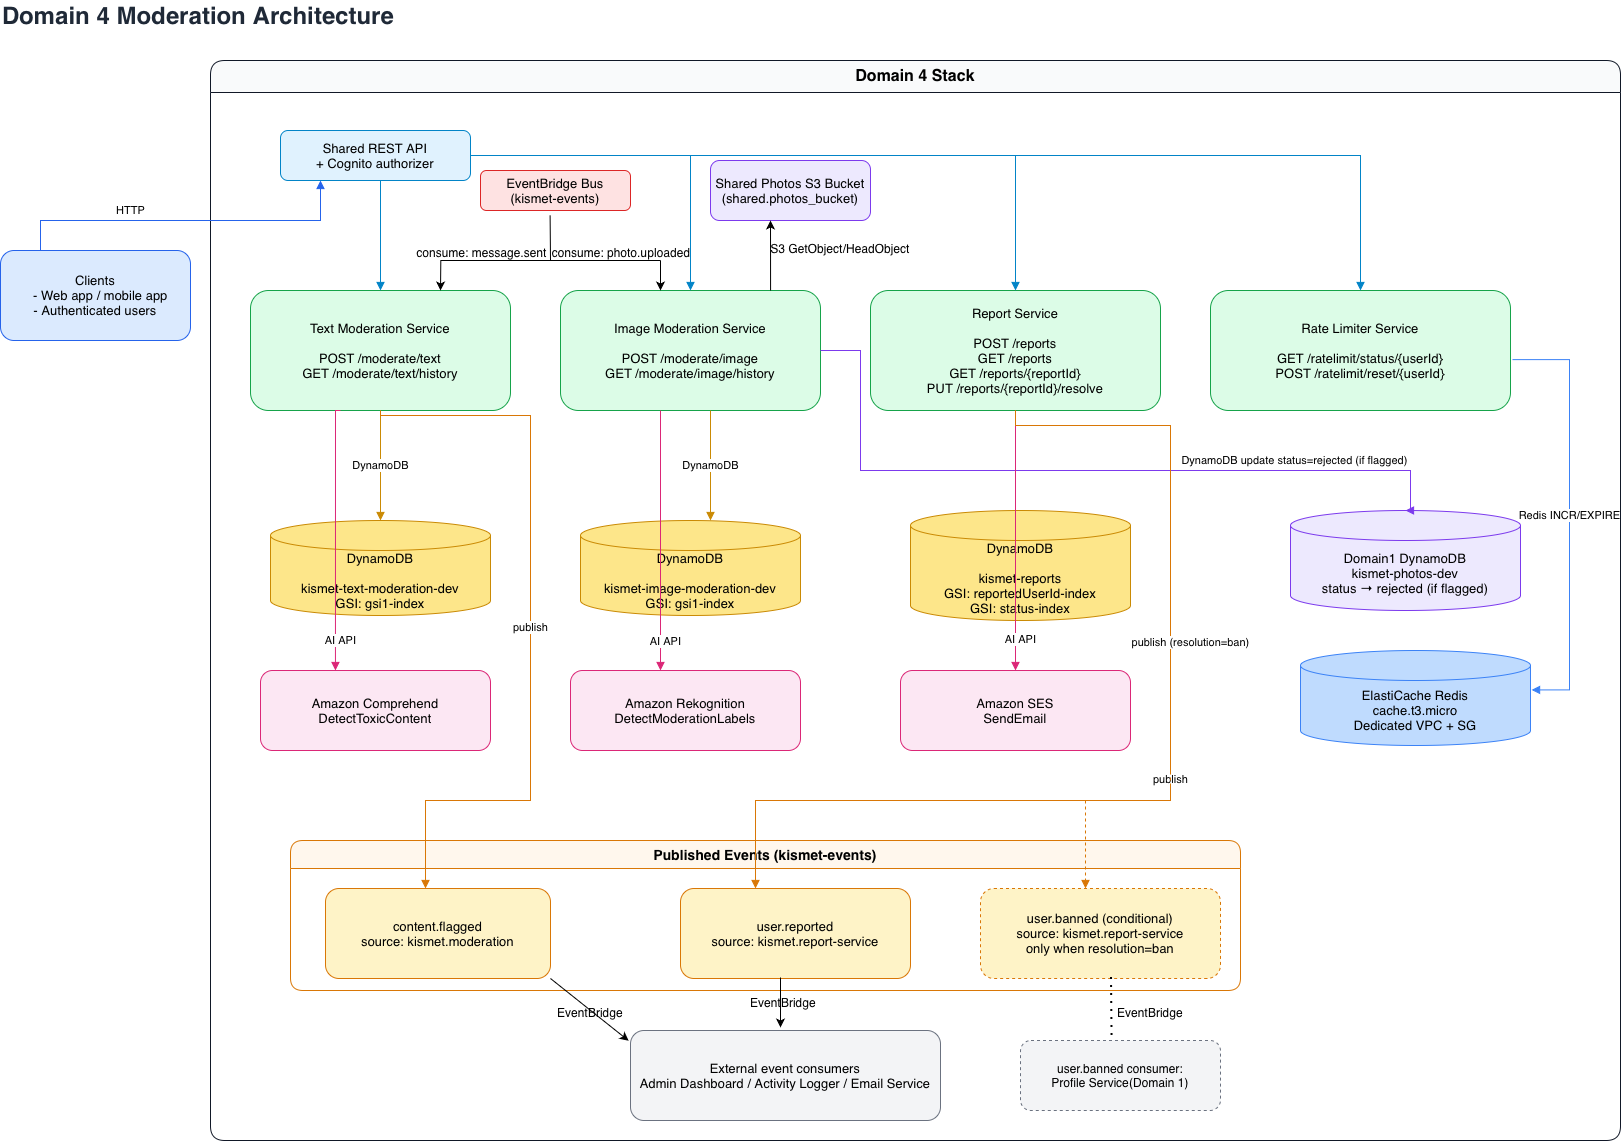

The diagram above was exported from draw.io. Its source (the exported page's mxGraphModel, read from the mxfile embedded in the PNG):
<mxGraphModel dx="1173" dy="1137" grid="1" gridSize="10" guides="1" tooltips="1" connect="1" arrows="1" fold="1" page="1" pageScale="1" pageWidth="1700" pageHeight="1200" math="0" shadow="0">
  <root>
    <mxCell id="0" />
    <mxCell id="1" parent="0" />
    <mxCell id="title" parent="1" style="text;html=1;strokeColor=none;fillColor=none;align=left;verticalAlign=middle;fontSize=24;fontStyle=1;fontColor=#1f2937;" value="Domain 4 Moderation Architecture" vertex="1">
      <mxGeometry height="30" width="520" x="30" y="50" as="geometry" />
    </mxCell>
    <mxCell id="client" parent="1" style="rounded=1;whiteSpace=wrap;html=1;fillColor=#dbeafe;strokeColor=#2563eb;fontSize=13;" value="Clients&lt;br&gt;&amp;nbsp; &amp;nbsp;- Web app / mobile app&lt;br&gt;- Authenticated users" vertex="1">
      <mxGeometry height="90" width="190" x="30" y="300" as="geometry" />
    </mxCell>
    <mxCell id="domain" parent="1" style="swimlane;html=1;rounded=1;whiteSpace=wrap;horizontal=1;startSize=32;fillColor=#f9fafb;strokeColor=#111827;fontSize=16;fontStyle=1;" value="Domain 4 Stack" vertex="1">
      <mxGeometry height="1080" width="1410" x="240" y="110" as="geometry" />
    </mxCell>
    <mxCell id="restApi" parent="domain" style="rounded=1;whiteSpace=wrap;html=1;fillColor=#e0f2fe;strokeColor=#0284c7;fontSize=13;" value="Shared REST API&#10;+ Cognito authorizer" vertex="1">
      <mxGeometry height="50" width="190" x="70" y="70" as="geometry" />
    </mxCell>
    <mxCell id="eventBus" parent="domain" style="rounded=1;whiteSpace=wrap;html=1;fillColor=#fee2e2;strokeColor=#dc2626;fontSize=13;" value="EventBridge Bus&lt;div&gt;(kismet-events)&lt;/div&gt;" vertex="1">
      <mxGeometry height="40" width="150" x="270" y="110" as="geometry" />
    </mxCell>
    <mxCell id="textService" parent="domain" style="rounded=1;whiteSpace=wrap;html=1;fillColor=#dcfce7;strokeColor=#16a34a;fontSize=13;" value="Text Moderation Service&lt;div&gt;&lt;br&gt;POST /moderate/text&lt;br&gt;GET /moderate/text/history&lt;/div&gt;" vertex="1">
      <mxGeometry height="120" width="260" x="40" y="230" as="geometry" />
    </mxCell>
    <mxCell id="imageService" parent="domain" style="rounded=1;whiteSpace=wrap;html=1;fillColor=#dcfce7;strokeColor=#16a34a;fontSize=13;" value="Image Moderation Service&lt;div&gt;&lt;br&gt;POST /moderate/image&lt;br&gt;GET /moderate/image/history&lt;/div&gt;" vertex="1">
      <mxGeometry height="120" width="260" x="350" y="230" as="geometry" />
    </mxCell>
    <mxCell id="reportService" parent="domain" style="rounded=1;whiteSpace=wrap;html=1;fillColor=#dcfce7;strokeColor=#16a34a;fontSize=13;" value="Report Service&lt;div&gt;&lt;br&gt;POST /reports&lt;br&gt;GET /reports&lt;br&gt;GET /reports/{reportId}&lt;br&gt;PUT /reports/{reportId}/resolve&lt;/div&gt;" vertex="1">
      <mxGeometry height="120" width="290" x="660" y="230" as="geometry" />
    </mxCell>
    <mxCell id="rateService" parent="domain" style="rounded=1;whiteSpace=wrap;html=1;fillColor=#dcfce7;strokeColor=#16a34a;fontSize=13;" value="Rate Limiter Service&lt;div&gt;&lt;br&gt;GET /ratelimit/status/{userId}&lt;br&gt;POST /ratelimit/reset/{userId}&lt;/div&gt;" vertex="1">
      <mxGeometry height="120" width="300" x="1000" y="230" as="geometry" />
    </mxCell>
    <mxCell id="textTable" parent="domain" style="shape=cylinder3;whiteSpace=wrap;html=1;boundedLbl=1;fillColor=#fde68a;strokeColor=#ca8a04;fontSize=13;" value="DynamoDB&lt;div&gt;&lt;br&gt;kismet-text-moderation-dev&lt;br&gt;GSI: gsi1-index&lt;/div&gt;" vertex="1">
      <mxGeometry height="95" width="220" x="60" y="460" as="geometry" />
    </mxCell>
    <mxCell id="imageTable" parent="domain" style="shape=cylinder3;whiteSpace=wrap;html=1;boundedLbl=1;fillColor=#fde68a;strokeColor=#ca8a04;fontSize=13;" value="DynamoDB&lt;div&gt;&lt;br&gt;kismet-image-moderation-dev&lt;br&gt;GSI: gsi1-index&lt;/div&gt;" vertex="1">
      <mxGeometry height="95" width="220" x="370" y="460" as="geometry" />
    </mxCell>
    <mxCell id="reportsTable" parent="domain" style="shape=cylinder3;whiteSpace=wrap;html=1;boundedLbl=1;fillColor=#fde68a;strokeColor=#ca8a04;fontSize=13;" value="DynamoDB&lt;div&gt;&lt;br&gt;kismet-reports&lt;br&gt;GSI: reportedUserId-index&lt;br&gt;GSI: status-index&lt;/div&gt;" vertex="1">
      <mxGeometry height="110" width="220" x="700" y="450" as="geometry" />
    </mxCell>
    <mxCell id="domain1Photos" parent="domain" style="shape=cylinder3;whiteSpace=wrap;html=1;boundedLbl=1;fillColor=#ede9fe;strokeColor=#7c3aed;fontSize=13;" value="Domain1 DynamoDB&#10;kismet-photos-dev&#10;status → rejected (if flagged)" vertex="1">
      <mxGeometry height="100" width="230" x="1080" y="450" as="geometry" />
    </mxCell>
    <mxCell id="redis" parent="domain" style="shape=cylinder3;whiteSpace=wrap;html=1;boundedLbl=1;fillColor=#bfdbfe;strokeColor=#3b82f6;fontSize=13;" value="ElastiCache Redis&#10;cache.t3.micro&#10;Dedicated VPC + SG" vertex="1">
      <mxGeometry height="95" width="230" x="1090" y="590" as="geometry" />
    </mxCell>
    <mxCell id="comprehend" parent="domain" style="rounded=1;whiteSpace=wrap;html=1;fillColor=#fce7f3;strokeColor=#db2777;fontSize=13;" value="Amazon Comprehend&#10;DetectToxicContent" vertex="1">
      <mxGeometry height="80" width="230" x="50" y="610" as="geometry" />
    </mxCell>
    <mxCell id="rekognition" parent="domain" style="rounded=1;whiteSpace=wrap;html=1;fillColor=#fce7f3;strokeColor=#db2777;fontSize=13;" value="Amazon Rekognition&#10;DetectModerationLabels" vertex="1">
      <mxGeometry height="80" width="230" x="360" y="610" as="geometry" />
    </mxCell>
    <mxCell id="ses" parent="domain" style="rounded=1;whiteSpace=wrap;html=1;fillColor=#fce7f3;strokeColor=#db2777;fontSize=13;" value="Amazon SES&#10;SendEmail" vertex="1">
      <mxGeometry height="80" width="230" x="690" y="610" as="geometry" />
    </mxCell>
    <mxCell id="eventPublished" parent="domain" style="swimlane;html=1;rounded=1;whiteSpace=wrap;horizontal=1;startSize=28;fillColor=#fff7ed;strokeColor=#d97706;fontSize=14;fontStyle=1;" value="Published Events (kismet-events)" vertex="1">
      <mxGeometry height="150" width="950" x="80" y="780" as="geometry" />
    </mxCell>
    <mxCell id="contentFlagged" parent="eventPublished" style="rounded=1;whiteSpace=wrap;html=1;fillColor=#fef3c7;strokeColor=#d97706;fontSize=13;" value="content.flagged&#10;source: kismet.moderation" vertex="1">
      <mxGeometry height="90" width="225" x="35" y="48" as="geometry" />
    </mxCell>
    <mxCell id="userReported" parent="eventPublished" style="rounded=1;whiteSpace=wrap;html=1;fillColor=#fef3c7;strokeColor=#d97706;fontSize=13;" value="user.reported&#10;source: kismet.report-service" vertex="1">
      <mxGeometry height="90" width="230" x="390" y="48" as="geometry" />
    </mxCell>
    <mxCell id="userBanned" parent="eventPublished" style="rounded=1;whiteSpace=wrap;html=1;fillColor=#fef3c7;strokeColor=#d97706;fontSize=13;dashed=1;" value="user.banned (conditional)&#10;source: kismet.report-service&#10;only when resolution=ban" vertex="1">
      <mxGeometry height="90" width="240" x="690" y="48" as="geometry" />
    </mxCell>
    <mxCell id="VmrR-UE5TOEd8OBBb00K-24" edge="1" parent="eventPublished" style="endArrow=classic;html=1;rounded=0;entryX=-0.006;entryY=0.114;entryDx=0;entryDy=0;entryPerimeter=0;" target="consumers" value="">
      <mxGeometry height="50" relative="1" width="50" as="geometry">
        <mxPoint x="260" y="138" as="sourcePoint" />
        <mxPoint x="330" y="198" as="targetPoint" />
      </mxGeometry>
    </mxCell>
    <mxCell id="e2" edge="1" parent="domain" source="restApi" style="edgeStyle=orthogonalEdgeStyle;rounded=0;html=1;endArrow=block;endFill=1;strokeColor=#0284c7;" target="textService" value="">
      <mxGeometry relative="1" as="geometry">
        <Array as="points">
          <mxPoint x="170" y="180" />
          <mxPoint x="170" y="180" />
        </Array>
      </mxGeometry>
    </mxCell>
    <mxCell id="e3" edge="1" parent="domain" source="restApi" style="edgeStyle=orthogonalEdgeStyle;rounded=0;html=1;endArrow=block;endFill=1;strokeColor=#0284c7;" target="imageService" value="">
      <mxGeometry relative="1" as="geometry" />
    </mxCell>
    <mxCell id="e4" edge="1" parent="domain" source="restApi" style="edgeStyle=orthogonalEdgeStyle;rounded=0;html=1;endArrow=block;endFill=1;strokeColor=#0284c7;" target="reportService" value="">
      <mxGeometry relative="1" as="geometry" />
    </mxCell>
    <mxCell id="e5" edge="1" parent="domain" source="restApi" style="edgeStyle=orthogonalEdgeStyle;rounded=0;html=1;endArrow=block;endFill=1;strokeColor=#0284c7;" target="rateService" value="">
      <mxGeometry relative="1" as="geometry" />
    </mxCell>
    <mxCell id="e10" edge="1" parent="domain" source="textService" style="edgeStyle=orthogonalEdgeStyle;rounded=0;html=1;endArrow=block;endFill=1;strokeColor=#ca8a04;fontSize=11;" target="textTable" value="DynamoDB">
      <mxGeometry relative="1" as="geometry" />
    </mxCell>
    <mxCell id="e11" edge="1" parent="domain" style="edgeStyle=orthogonalEdgeStyle;rounded=0;html=1;endArrow=block;endFill=1;strokeColor=#ca8a04;fontSize=11;" value="DynamoDB">
      <mxGeometry relative="1" x="0.0031" as="geometry">
        <mxPoint as="offset" />
        <mxPoint x="500" y="350" as="sourcePoint" />
        <mxPoint x="500" y="460" as="targetPoint" />
      </mxGeometry>
    </mxCell>
    <mxCell id="e13" edge="1" parent="domain" style="edgeStyle=orthogonalEdgeStyle;rounded=0;html=1;endArrow=block;endFill=1;strokeColor=#3b82f6;fontSize=11;exitX=1.01;exitY=0.576;exitDx=0;exitDy=0;exitPerimeter=0;entryX=1.009;entryY=0.415;entryDx=0;entryDy=0;entryPerimeter=0;" value="Redis INCR/EXPIRE">
      <mxGeometry relative="1" as="geometry">
        <mxPoint as="offset" />
        <Array as="points">
          <mxPoint x="1359" y="299" />
          <mxPoint x="1359" y="629" />
        </Array>
        <mxPoint x="1302" y="299.1199999999999" as="sourcePoint" />
        <mxPoint x="1321.0700000000002" y="629.425" as="targetPoint" />
      </mxGeometry>
    </mxCell>
    <mxCell id="e15" edge="1" parent="domain" source="imageService" style="edgeStyle=orthogonalEdgeStyle;rounded=0;html=1;endArrow=block;endFill=1;strokeColor=#7c3aed;fontSize=11;exitX=1;exitY=0.5;exitDx=0;exitDy=0;entryX=0.5;entryY=0;entryDx=0;entryDy=0;" target="domain1Photos" value="DynamoDB update status=rejected (if flagged)">
      <mxGeometry relative="1" x="0.5733" y="10" as="geometry">
        <mxPoint as="offset" />
        <Array as="points">
          <mxPoint x="650" y="290" />
          <mxPoint x="650" y="410" />
          <mxPoint x="1200" y="410" />
        </Array>
      </mxGeometry>
    </mxCell>
    <mxCell id="e16" edge="1" parent="domain" style="edgeStyle=orthogonalEdgeStyle;rounded=0;html=1;endArrow=block;endFill=1;strokeColor=#db2777;fontSize=11;" value="AI API">
      <mxGeometry relative="1" x="0.7736" y="5" as="geometry">
        <mxPoint as="offset" />
        <Array as="points">
          <mxPoint x="125" y="350" />
        </Array>
        <mxPoint x="129.97857142857148" y="350" as="sourcePoint" />
        <mxPoint x="124.95000000000002" y="610" as="targetPoint" />
      </mxGeometry>
    </mxCell>
    <mxCell id="e17" edge="1" parent="domain" source="imageService" style="edgeStyle=orthogonalEdgeStyle;rounded=0;html=1;endArrow=block;endFill=1;strokeColor=#db2777;fontSize=11;" target="rekognition" value="AI API">
      <mxGeometry relative="1" x="0.7736" y="5" as="geometry">
        <mxPoint as="offset" />
        <Array as="points">
          <mxPoint x="450" y="430" />
          <mxPoint x="450" y="430" />
        </Array>
      </mxGeometry>
    </mxCell>
    <mxCell id="e18" edge="1" parent="domain" source="reportService" style="edgeStyle=orthogonalEdgeStyle;rounded=0;html=1;endArrow=block;endFill=1;strokeColor=#db2777;fontSize=11;" target="ses" value="AI API">
      <mxGeometry relative="1" x="0.76" y="5" as="geometry">
        <mxPoint as="offset" />
      </mxGeometry>
    </mxCell>
    <mxCell id="e19" edge="1" parent="domain" source="textService" style="edgeStyle=orthogonalEdgeStyle;rounded=0;html=1;endArrow=block;endFill=1;strokeColor=#d97706;fontSize=11;exitX=0.5;exitY=1;exitDx=0;exitDy=0;" target="contentFlagged" value="publish">
      <mxGeometry relative="1" as="geometry">
        <Array as="points">
          <mxPoint x="320" y="355" />
          <mxPoint x="320" y="740" />
          <mxPoint x="215" y="740" />
        </Array>
      </mxGeometry>
    </mxCell>
    <mxCell id="e21" edge="1" parent="domain" source="reportService" style="edgeStyle=orthogonalEdgeStyle;rounded=0;html=1;endArrow=block;endFill=1;strokeColor=#d97706;fontSize=11;exitX=0.5;exitY=1;exitDx=0;exitDy=0;" target="userReported" value="publish">
      <mxGeometry relative="1" as="geometry">
        <Array as="points">
          <mxPoint x="960" y="365" />
          <mxPoint x="960" y="740" />
          <mxPoint x="545" y="740" />
        </Array>
      </mxGeometry>
    </mxCell>
    <mxCell id="e22" edge="1" parent="domain" source="reportService" style="edgeStyle=orthogonalEdgeStyle;rounded=0;html=1;endArrow=block;endFill=1;strokeColor=#d97706;fontSize=11;dashed=1;exitX=0.5;exitY=1;exitDx=0;exitDy=0;" target="userBanned" value="publish (resolution=ban)">
      <mxGeometry relative="1" x="0.0767" y="20" as="geometry">
        <mxPoint as="offset" />
        <Array as="points">
          <mxPoint x="960" y="365" />
          <mxPoint x="960" y="740" />
          <mxPoint x="875" y="740" />
        </Array>
      </mxGeometry>
    </mxCell>
    <mxCell id="VmrR-UE5TOEd8OBBb00K-6" edge="1" parent="domain" style="endArrow=none;html=1;rounded=0;entryX=0.464;entryY=1.12;entryDx=0;entryDy=0;entryPerimeter=0;" target="eventBus" value="">
      <mxGeometry height="50" relative="1" width="50" as="geometry">
        <mxPoint x="340" y="200" as="sourcePoint" />
        <mxPoint x="340" y="180" as="targetPoint" />
      </mxGeometry>
    </mxCell>
    <mxCell id="VmrR-UE5TOEd8OBBb00K-7" edge="1" parent="domain" style="endArrow=none;html=1;rounded=0;" value="">
      <mxGeometry height="50" relative="1" width="50" as="geometry">
        <mxPoint x="230" y="200" as="sourcePoint" />
        <mxPoint x="450" y="200" as="targetPoint" />
      </mxGeometry>
    </mxCell>
    <mxCell id="VmrR-UE5TOEd8OBBb00K-8" edge="1" parent="domain" style="endArrow=classic;html=1;rounded=0;" value="">
      <mxGeometry height="50" relative="1" width="50" as="geometry">
        <mxPoint x="230.31" y="200" as="sourcePoint" />
        <mxPoint x="230" y="230" as="targetPoint" />
      </mxGeometry>
    </mxCell>
    <mxCell id="VmrR-UE5TOEd8OBBb00K-9" edge="1" parent="domain" style="endArrow=classic;html=1;rounded=0;" value="">
      <mxGeometry height="50" relative="1" width="50" as="geometry">
        <mxPoint x="450" y="200" as="sourcePoint" />
        <mxPoint x="450" y="230" as="targetPoint" />
      </mxGeometry>
    </mxCell>
    <mxCell id="VmrR-UE5TOEd8OBBb00K-11" parent="domain" style="text;html=1;whiteSpace=wrap;strokeColor=none;fillColor=none;align=center;verticalAlign=middle;rounded=0;" value="consume: message.sent" vertex="1">
      <mxGeometry height="4" width="133" x="205" y="190" as="geometry" />
    </mxCell>
    <mxCell id="VmrR-UE5TOEd8OBBb00K-12" parent="domain" style="text;html=1;whiteSpace=wrap;strokeColor=none;fillColor=none;align=center;verticalAlign=middle;rounded=0;" value="consume: photo.uploaded" vertex="1">
      <mxGeometry height="4" width="160" x="331" y="190" as="geometry" />
    </mxCell>
    <mxCell id="VmrR-UE5TOEd8OBBb00K-14" parent="domain" style="rounded=1;whiteSpace=wrap;html=1;fillColor=#ede9fe;strokeColor=#7c3aed;fontSize=13;" value="Shared Photos S3 Bucket&#10;(shared.photos_bucket)" vertex="1">
      <mxGeometry height="60" width="160" x="500" y="100" as="geometry" />
    </mxCell>
    <mxCell id="VmrR-UE5TOEd8OBBb00K-17" edge="1" parent="domain" source="imageService" style="endArrow=classic;html=1;rounded=0;entryX=0.805;entryY=-0.025;entryDx=0;entryDy=0;entryPerimeter=0;exitX=0.808;exitY=0;exitDx=0;exitDy=0;exitPerimeter=0;" value="">
      <mxGeometry height="50" relative="1" width="50" as="geometry">
        <mxPoint x="560.35" y="211.5" as="sourcePoint" />
        <mxPoint x="560.0000000000002" y="160" as="targetPoint" />
      </mxGeometry>
    </mxCell>
    <mxCell id="VmrR-UE5TOEd8OBBb00K-18" parent="domain" style="text;html=1;whiteSpace=wrap;strokeColor=none;fillColor=none;align=center;verticalAlign=middle;rounded=0;" value="S3 GetObject/HeadObject" vertex="1">
      <mxGeometry height="4" width="160" x="550" y="186" as="geometry" />
    </mxCell>
    <mxCell id="VmrR-UE5TOEd8OBBb00K-25" edge="1" parent="domain" style="endArrow=classic;html=1;rounded=0;" value="">
      <mxGeometry height="50" relative="1" width="50" as="geometry">
        <Array as="points">
          <mxPoint x="570" y="967" />
        </Array>
        <mxPoint x="570" y="917" as="sourcePoint" />
        <mxPoint x="570" y="967" as="targetPoint" />
      </mxGeometry>
    </mxCell>
    <mxCell id="consumers" parent="domain" style="rounded=1;whiteSpace=wrap;html=1;fillColor=#f3f4f6;strokeColor=#6b7280;fontSize=13;" value="External event consumers&#10;Admin Dashboard / Activity Logger / Email Service" vertex="1">
      <mxGeometry height="90" width="310" x="420" y="970" as="geometry" />
    </mxCell>
    <mxCell id="bannedUnknown" parent="domain" style="rounded=1;whiteSpace=wrap;html=1;fillColor=#f3f4f6;strokeColor=#6b7280;fontSize=12;dashed=1;" value="user.banned consumer:&lt;div&gt;Profile Service(Domain 1)&lt;br&gt;&lt;/div&gt;" vertex="1">
      <mxGeometry height="70" width="200" x="810" y="980" as="geometry" />
    </mxCell>
    <mxCell id="VmrR-UE5TOEd8OBBb00K-28" parent="domain" style="text;html=1;whiteSpace=wrap;strokeColor=none;fillColor=none;align=center;verticalAlign=middle;rounded=0;" value="EventBridge" vertex="1">
      <mxGeometry height="4" width="160" x="300" y="950" as="geometry" />
    </mxCell>
    <mxCell id="VmrR-UE5TOEd8OBBb00K-29" parent="domain" style="text;html=1;whiteSpace=wrap;strokeColor=none;fillColor=none;align=center;verticalAlign=middle;rounded=0;" value="EventBridge" vertex="1">
      <mxGeometry height="4" width="160" x="493" y="940" as="geometry" />
    </mxCell>
    <mxCell id="VmrR-UE5TOEd8OBBb00K-89" edge="1" parent="domain" style="endArrow=none;dashed=1;html=1;dashPattern=1 3;strokeWidth=2;rounded=0;entryX=0.458;entryY=0.014;entryDx=0;entryDy=0;entryPerimeter=0;" target="bannedUnknown" value="">
      <mxGeometry height="50" relative="1" width="50" as="geometry">
        <mxPoint x="901" y="917" as="sourcePoint" />
        <mxPoint x="899" y="980" as="targetPoint" />
      </mxGeometry>
    </mxCell>
    <mxCell id="VmrR-UE5TOEd8OBBb00K-80" parent="domain" style="text;html=1;whiteSpace=wrap;strokeColor=none;fillColor=none;align=center;verticalAlign=middle;rounded=0;" value="EventBridge" vertex="1">
      <mxGeometry height="4" width="160" x="860" y="950" as="geometry" />
    </mxCell>
    <mxCell id="e1" edge="1" parent="domain" style="edgeStyle=orthogonalEdgeStyle;rounded=0;html=1;endArrow=block;endFill=1;strokeColor=#2563eb;fontSize=11;" value="HTTP">
      <mxGeometry relative="1" x="-0.3143" y="10" as="geometry">
        <mxPoint as="offset" />
        <Array as="points">
          <mxPoint x="-170.03" y="160" />
          <mxPoint x="109.97000000000003" y="160" />
        </Array>
        <mxPoint x="-170.00142857142865" y="190" as="sourcePoint" />
        <mxPoint x="109.9985714285715" y="120" as="targetPoint" />
      </mxGeometry>
    </mxCell>
  </root>
</mxGraphModel>